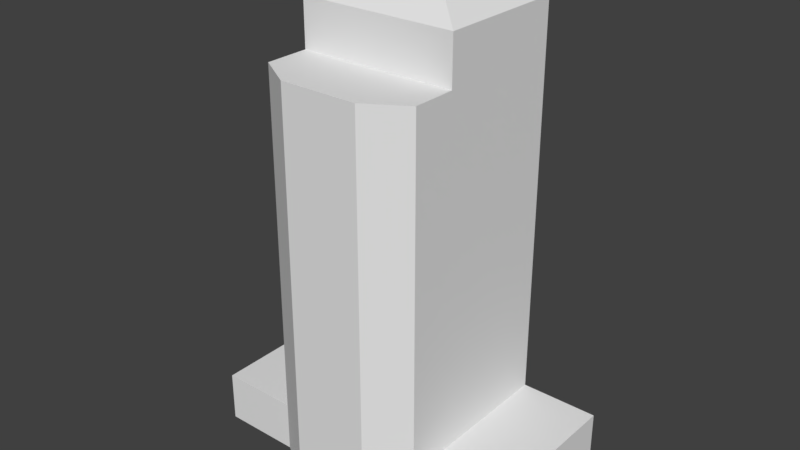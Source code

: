 # Source: McKinsey.blend  (saved by Blender 2.78.0; exported with 4.5.12 LTS)
import bpy
from mathutils import Matrix  # noqa: F401  (used for matrix-valued properties, if any)

bpy.ops.wm.read_factory_settings(use_empty=True)
scene = bpy.context.scene
scene.name = 'Scene'

# ---- collections
col_collection_1 = bpy.data.collections.new('Collection 1'); scene.collection.children.link(col_collection_1)

# ---- world
world_world = bpy.data.worlds.new('World'); scene.world = world_world
world_world.color = (0.05088, 0.05088, 0.05088)
world_world.use_sun_shadow = False
world_world.sun_shadow_jitter_overblur = 0.0
world_world.cycles.sampling_method = 'MANUAL'

# ---- meshes
me_cube_001 = bpy.data.meshes.new('Cube.001')
me_cube_001.from_pydata([(-1.0, -0.5639, -1.0), (-1.0, -0.5639, 1.0), (-1.0, 0.5527, -1.0), (-1.0, 0.5527, 1.0), (1.0, -0.5639, -1.0), (1.0, -0.5639, 1.0), (1.0, 0.5527, -1.0), (1.0, 0.5527, 1.0), (0.5, 0.5527, -1.0), (0.0, 0.5527, -1.0), (-0.5, 0.5527, -1.0), (-0.5, 0.5527, 1.0), (0.0, 0.5527, 1.0), (0.5, 0.5527, 1.0), (-0.5, -0.5639, -1.0), (0.0, -0.72, -1.0), (0.5, -0.5639, -1.0), (0.5, -0.5639, 1.0), (0.0, -0.72, 1.0), (-0.5, -0.5639, 1.0), (-1.0, 0.2736, -1.0), (-1.0, -0.005596, -1.0), (-1.0, -0.2848, -1.0), (-1.0, -0.2848, 1.0), (-1.0, -0.005596, 1.0), (-1.0, 0.2736, 1.0), (1.0, -0.2848, -1.0), (1.0, -0.005596, -1.0), (1.0, 0.2736, -1.0), (1.0, 0.2736, 1.0), (1.0, -0.005596, 1.0), (1.0, -0.2848, 1.0), (0.5, 0.2736, 1.0), (0.5, -0.005596, 1.0), (0.5, -0.2848, 1.0), (-0.5, 0.2736, 1.0), (-0.5, -0.005596, 1.0), (-0.5, -0.2848, 1.0), (-0.5, 0.2736, -1.0), (-0.5, -0.005596, -1.0), (-0.5, -0.2848, -1.0), (0.0, 0.2736, -1.0), (0.0, -0.005596, -1.0), (0.0, -0.2848, -1.0), (0.5, 0.2736, -1.0), (0.5, -0.005596, -1.0), (0.5, -0.2848, -1.0), (-0.25, 0.5527, -1.0), (-0.25, 0.5527, 1.0), (-0.25, -0.72, -1.0), (-0.25, -0.72, 1.0), (-0.25, 0.2736, -1.0), (-0.25, -0.005596, -1.0), (-0.25, -0.2848, -1.0), (0.25, 0.5527, -1.0), (0.25, 0.5527, 1.0), (0.25, -0.72, -1.0), (0.25, -0.72, 1.0), (0.25, 0.2736, -1.0), (0.25, -0.005596, -1.0), (0.25, -0.2848, -1.0), (-0.25, 0.5527, 14.69), (0.0, 0.5527, 14.69), (0.25, 0.5527, 14.69), (0.5, 0.5527, 14.69), (0.25, -0.72, 14.69), (0.0, -0.72, 14.69), (-0.25, -0.72, 14.69), (-0.5, -0.5639, 14.69), (0.5, -0.2848, 14.69), (0.5, -0.5639, 14.69), (0.0, -0.2848, 14.69), (-0.5, -0.2848, 14.69), (0.5, 0.2736, 14.69), (0.5, -0.005596, 14.69), (0.1277, 0.09834, 18.16), (0.1277, 0.1696, 18.16), (-0.5, 0.5527, 14.69), (-0.5, 0.2736, 14.69), (-0.5, -0.005596, 14.69), (0.1277, 0.2409, 18.16), (0.06384, 0.2409, 18.16), (-0.25, -0.2848, 14.69), (-2.774e-09, 0.2409, 18.16), (-0.06384, 0.2409, 18.16), (0.25, -0.2848, 14.69), (-0.25, 0.5527, 16.55), (0.0, 0.5527, 16.55), (0.25, 0.5527, 16.55), (0.5, 0.5527, 16.55), (0.5, 0.2736, 16.55), (0.5, -0.005596, 16.55), (0.5, -0.2848, 16.55), (0.0, -0.2848, 16.55), (-0.5, 0.5527, 16.55), (-0.5, 0.2736, 16.55), (-0.5, -0.005596, 16.55), (-0.5, -0.2848, 16.55), (-0.25, -0.2848, 16.55), (0.25, -0.2848, 16.55), (0.1277, 0.02705, 18.16), (-2.774e-09, 0.1696, 18.16), (-2.774e-09, 0.09834, 18.16), (-2.774e-09, 0.02705, 18.16), (-0.1277, 0.2409, 18.16), (-0.1277, 0.1696, 18.16), (-0.1277, 0.09834, 18.16), (-0.1277, 0.02705, 18.16), (-0.06384, 0.1696, 18.16), (-0.06384, 0.09834, 18.16), (-0.06384, 0.02705, 18.16), (0.06384, 0.1696, 18.16), (0.06384, 0.09834, 18.16), (0.06384, 0.02705, 18.16)], [], [(20, 25, 3, 2), (8, 13, 7, 6), (26, 31, 5, 4), (14, 19, 1, 0), (46, 26, 4, 16), (37, 23, 1, 19), (31, 34, 17, 5), (33, 32, 73, 74), (36, 37, 72, 79), (22, 40, 14, 0), (53, 43, 15, 49), (60, 46, 16, 56), (4, 5, 17, 16), (56, 57, 18, 15), (49, 50, 19, 14), (2, 3, 11, 10), (47, 48, 12, 9), (54, 55, 13, 8), (54, 8, 44, 58), (58, 44, 45, 59), (59, 45, 46, 60), (47, 9, 41, 51), (51, 41, 42, 52), (52, 42, 43, 53), (2, 10, 38, 20), (20, 38, 39, 21), (21, 39, 40, 22), (37, 19, 68, 72), (32, 13, 64, 73), (35, 36, 79, 78), (50, 18, 66, 67), (11, 35, 78, 77), (13, 55, 63, 64), (7, 13, 32, 29), (29, 32, 33, 30), (30, 33, 34, 31), (11, 3, 25, 35), (35, 25, 24, 36), (36, 24, 23, 37), (8, 6, 28, 44), (44, 28, 27, 45), (45, 27, 26, 46), (6, 7, 29, 28), (28, 29, 30, 27), (27, 30, 31, 26), (0, 1, 23, 22), (22, 23, 24, 21), (21, 24, 25, 20), (17, 34, 69, 70), (12, 48, 61, 62), (48, 11, 77, 61), (39, 52, 53, 40), (38, 51, 52, 39), (10, 47, 51, 38), (10, 11, 48, 47), (15, 18, 50, 49), (40, 53, 49, 14), (19, 50, 67, 68), (57, 17, 70, 65), (18, 57, 65, 66), (55, 12, 62, 63), (42, 59, 60, 43), (41, 58, 59, 42), (9, 54, 58, 41), (9, 12, 55, 54), (16, 17, 57, 56), (43, 60, 56, 15), (34, 33, 74, 69), (85, 71, 66, 65), (82, 72, 68, 67), (69, 74, 91, 92), (63, 62, 87, 88), (64, 63, 88, 89), (74, 73, 90, 91), (79, 72, 97, 96), (62, 61, 86, 87), (61, 77, 94, 86), (73, 64, 89, 90), (78, 79, 96, 95), (71, 82, 67, 66), (85, 69, 92, 99), (77, 78, 95, 94), (71, 85, 99, 93), (69, 85, 65, 70), (94, 95, 105, 104), (87, 86, 84, 83), (98, 93, 103, 110), (97, 98, 110, 107), (93, 99, 113, 103), (92, 91, 75, 100), (91, 90, 76, 75), (96, 97, 107, 106), (86, 94, 104, 84), (90, 89, 80, 76), (88, 87, 83, 81), (95, 96, 106, 105), (82, 71, 93, 98), (72, 82, 98, 97), (84, 104, 105, 108), (108, 105, 106, 109), (109, 106, 107, 110), (81, 83, 101, 111), (111, 101, 102, 112), (112, 102, 103, 113), (102, 109, 110, 103), (101, 108, 109, 102), (83, 84, 108, 101), (75, 112, 113, 100), (76, 111, 112, 75), (80, 81, 111, 76), (89, 88, 81, 80), (99, 92, 100, 113)])
_uv = me_cube_001.uv_layers.new(name='UVMap')
_uv.uv.foreach_set('vector', [0.7987, 0.06528, 0.7987, 0.1646, 0.7685, 0.1646, 0.7685, 0.06528, 0.08415, 0.06528, 0.08415, 0.1646, 0.01881, 0.1646, 0.01881, 0.06528, 0.7987, 0.06528, 0.7987, 0.1646, 0.7685, 0.1646, 0.7685, 0.06528, 0.3463, 0.06528, 0.3463, 0.1646, 0.281, 0.1646, 0.281, 0.06528, 0.9548, 0.03446, 0.9789, 0.03446, 0.9789, 0.04146, 0.9548, 0.04146, 0.8593, 0.2559, 0.8593, 0.1646, 0.8895, 0.1646, 0.8895, 0.2559, 0.8593, 0.2559, 0.8593, 0.1646, 0.8895, 0.1646, 0.8895, 0.2559, 0.6708, 0.06528, 0.6343, 0.06528, 0.6343, 0.7447, 0.6707, 0.7447, 0.6707, 0.06528, 0.7072, 0.06528, 0.7072, 0.7447, 0.6707, 0.7447, 0.8825, 0.03446, 0.9066, 0.03446, 0.9066, 0.04146, 0.8825, 0.04146, 0.9186, 0.03446, 0.9307, 0.03446, 0.9307, 0.04538, 0.9186, 0.04538, 0.9427, 0.03446, 0.9548, 0.03446, 0.9548, 0.04146, 0.9427, 0.04538, 0.5541, 0.06528, 0.5541, 0.1646, 0.4887, 0.1646, 0.4887, 0.06528, 0.4502, 0.06528, 0.4502, 0.1646, 0.4175, 0.1646, 0.4175, 0.06528, 0.3849, 0.06528, 0.3849, 0.1646, 0.3463, 0.1646, 0.3463, 0.06528, 0.2802, 0.06528, 0.2802, 0.1646, 0.2148, 0.1646, 0.2148, 0.06528, 0.1822, 0.06528, 0.1822, 0.1646, 0.1495, 0.1646, 0.1495, 0.06528, 0.1168, 0.06528, 0.1168, 0.1646, 0.08415, 0.1646, 0.08415, 0.06528, 0.9427, 0.01345, 0.9548, 0.01345, 0.9548, 0.02046, 0.9427, 0.02046, 0.9427, 0.02046, 0.9548, 0.02046, 0.9548, 0.02746, 0.9427, 0.02746, 0.9427, 0.02746, 0.9548, 0.02746, 0.9548, 0.03446, 0.9427, 0.03446, 0.9186, 0.01345, 0.9307, 0.01345, 0.9307, 0.02046, 0.9186, 0.02046, 0.9186, 0.02046, 0.9307, 0.02046, 0.9307, 0.02746, 0.9186, 0.02746, 0.9186, 0.02746, 0.9307, 0.02746, 0.9307, 0.03446, 0.9186, 0.03446, 0.8825, 0.01345, 0.9066, 0.01345, 0.9066, 0.02046, 0.8825, 0.02046, 0.8825, 0.02046, 0.9066, 0.02046, 0.9066, 0.02746, 0.8825, 0.02746, 0.8825, 0.02746, 0.9066, 0.02746, 0.9066, 0.03446, 0.8825, 0.03446, 0.7072, 0.06528, 0.7437, 0.06528, 0.7437, 0.7447, 0.7072, 0.7447, 0.6343, 0.06528, 0.5978, 0.06528, 0.5978, 0.7447, 0.6343, 0.7447, 0.6343, 0.06528, 0.6707, 0.06528, 0.6707, 0.7447, 0.6343, 0.7447, 0.3849, 0.1646, 0.4175, 0.1646, 0.4175, 0.8441, 0.3849, 0.8441, 0.5978, 0.06528, 0.6343, 0.06528, 0.6343, 0.7447, 0.5978, 0.7447, 0.08415, 0.1646, 0.1168, 0.1646, 0.1168, 0.8441, 0.08415, 0.8441, 0.7688, 0.2559, 0.7688, 0.1646, 0.799, 0.1646, 0.799, 0.2559, 0.799, 0.2559, 0.799, 0.1646, 0.8291, 0.1646, 0.8291, 0.2559, 0.8291, 0.2559, 0.8291, 0.1646, 0.8593, 0.1646, 0.8593, 0.2559, 0.7688, 0.2559, 0.7688, 0.1646, 0.799, 0.1646, 0.799, 0.2559, 0.799, 0.2559, 0.799, 0.1646, 0.8291, 0.1646, 0.8291, 0.2559, 0.8291, 0.2559, 0.8291, 0.1646, 0.8593, 0.1646, 0.8593, 0.2559, 0.9548, 0.01345, 0.9789, 0.01345, 0.9789, 0.02046, 0.9548, 0.02046, 0.9548, 0.02046, 0.9789, 0.02046, 0.9789, 0.02746, 0.9548, 0.02746, 0.9548, 0.02746, 0.9789, 0.02746, 0.9789, 0.03446, 0.9548, 0.03446, 0.8895, 0.06528, 0.8895, 0.1646, 0.8592, 0.1646, 0.8592, 0.06528, 0.8592, 0.06528, 0.8592, 0.1646, 0.829, 0.1646, 0.829, 0.06528, 0.829, 0.06528, 0.829, 0.1646, 0.7987, 0.1646, 0.7987, 0.06528, 0.8895, 0.06528, 0.8895, 0.1646, 0.8592, 0.1646, 0.8592, 0.06528, 0.8592, 0.06528, 0.8592, 0.1646, 0.829, 0.1646, 0.829, 0.06528, 0.829, 0.06528, 0.829, 0.1646, 0.7987, 0.1646, 0.7987, 0.06528, 0.7437, 0.06528, 0.7072, 0.06528, 0.7072, 0.7447, 0.7437, 0.7447, 0.1495, 0.1646, 0.1822, 0.1646, 0.1822, 0.8441, 0.1495, 0.8441, 0.1822, 0.1646, 0.2148, 0.1646, 0.2148, 0.8441, 0.1822, 0.8441, 0.9066, 0.02746, 0.9186, 0.02746, 0.9186, 0.03446, 0.9066, 0.03446, 0.9066, 0.02046, 0.9186, 0.02046, 0.9186, 0.02746, 0.9066, 0.02746, 0.9066, 0.01345, 0.9186, 0.01345, 0.9186, 0.02046, 0.9066, 0.02046, 0.2148, 0.06528, 0.2148, 0.1646, 0.1822, 0.1646, 0.1822, 0.06528, 0.4175, 0.06528, 0.4175, 0.1646, 0.3849, 0.1646, 0.3849, 0.06528, 0.9066, 0.03446, 0.9186, 0.03446, 0.9186, 0.04538, 0.9066, 0.04146, 0.3463, 0.1646, 0.3849, 0.1646, 0.3849, 0.8441, 0.3463, 0.8441, 0.4502, 0.1646, 0.4887, 0.1646, 0.4887, 0.8441, 0.4502, 0.8441, 0.4175, 0.1646, 0.4502, 0.1646, 0.4502, 0.8441, 0.4175, 0.8441, 0.1168, 0.1646, 0.1495, 0.1646, 0.1495, 0.8441, 0.1168, 0.8441, 0.9307, 0.02746, 0.9427, 0.02746, 0.9427, 0.03446, 0.9307, 0.03446, 0.9307, 0.02046, 0.9427, 0.02046, 0.9427, 0.02746, 0.9307, 0.02746, 0.9307, 0.01345, 0.9427, 0.01345, 0.9427, 0.02046, 0.9307, 0.02046, 0.1495, 0.06528, 0.1495, 0.1646, 0.1168, 0.1646, 0.1168, 0.06528, 0.4887, 0.06528, 0.4887, 0.1646, 0.4502, 0.1646, 0.4502, 0.06528, 0.9307, 0.03446, 0.9427, 0.03446, 0.9427, 0.04538, 0.9307, 0.04538, 0.7072, 0.06528, 0.6708, 0.06528, 0.6707, 0.7447, 0.7072, 0.7447, 0.4555, 0.8725, 0.417, 0.8725, 0.417, 0.847, 0.4555, 0.847, 0.3784, 0.8725, 0.3399, 0.8725, 0.3399, 0.8561, 0.3784, 0.847, 0.7072, 0.7447, 0.6707, 0.7447, 0.6707, 0.837, 0.7072, 0.837, 0.1168, 0.8441, 0.1495, 0.8441, 0.1495, 0.9363, 0.1168, 0.9363, 0.08415, 0.8441, 0.1168, 0.8441, 0.1168, 0.9363, 0.08415, 0.9363, 0.6707, 0.7447, 0.6343, 0.7447, 0.6343, 0.837, 0.6707, 0.837, 0.6707, 0.7447, 0.7072, 0.7447, 0.7072, 0.837, 0.6707, 0.837, 0.1495, 0.8441, 0.1822, 0.8441, 0.1822, 0.9363, 0.1495, 0.9363, 0.1822, 0.8441, 0.2148, 0.8441, 0.2148, 0.9363, 0.1822, 0.9363, 0.6343, 0.7447, 0.5978, 0.7447, 0.5978, 0.837, 0.6343, 0.837, 0.6343, 0.7447, 0.6707, 0.7447, 0.6707, 0.837, 0.6343, 0.837, 0.417, 0.8725, 0.3784, 0.8725, 0.3784, 0.847, 0.417, 0.847, 0.456, 0.8728, 0.4946, 0.8728, 0.4946, 0.9817, 0.456, 0.9817, 0.5978, 0.7447, 0.6343, 0.7447, 0.6343, 0.837, 0.5978, 0.837, 0.4175, 0.8728, 0.456, 0.8728, 0.456, 0.9817, 0.4175, 0.9817, 0.4941, 0.8725, 0.4555, 0.8725, 0.4555, 0.847, 0.4941, 0.8561, 0.6603, 0.8814, 0.6824, 0.873, 0.7868, 0.9384, 0.7812, 0.9405, 0.9443, 0.8671, 0.9646, 0.8742, 0.8589, 0.9387, 0.8537, 0.9369, 0.7507, 0.8533, 0.7747, 0.8505, 0.8104, 0.9326, 0.8043, 0.9334, 0.7267, 0.8561, 0.7507, 0.8533, 0.8043, 0.9334, 0.7981, 0.9341, 0.7747, 0.8505, 0.7987, 0.8477, 0.8165, 0.9319, 0.8104, 0.9326, 0.8226, 0.8448, 0.8496, 0.8475, 0.8295, 0.9319, 0.8226, 0.9312, 0.8496, 0.8475, 0.8766, 0.8501, 0.8364, 0.9326, 0.8295, 0.9319, 0.7046, 0.8646, 0.7267, 0.8561, 0.7981, 0.9341, 0.7925, 0.9362, 0.9646, 0.8742, 0.985, 0.8814, 0.8641, 0.9405, 0.8589, 0.9387, 0.8766, 0.8501, 0.9035, 0.8528, 0.8433, 0.9332, 0.8364, 0.9326, 0.9239, 0.8599, 0.9443, 0.8671, 0.8537, 0.9369, 0.8485, 0.9351, 0.6824, 0.873, 0.7046, 0.8646, 0.7925, 0.9362, 0.7868, 0.9384, 0.3789, 0.8728, 0.4175, 0.8728, 0.4175, 0.9817, 0.3789, 0.9817, 0.3403, 0.8728, 0.3789, 0.8728, 0.3789, 0.9817, 0.3403, 0.9817, 0.8091, 0.9727, 0.7947, 0.9727, 0.7947, 0.9643, 0.8091, 0.9643, 0.8091, 0.9643, 0.7947, 0.9643, 0.7947, 0.9559, 0.8091, 0.9559, 0.8091, 0.9559, 0.7947, 0.9559, 0.7947, 0.9476, 0.8091, 0.9476, 0.8379, 0.9727, 0.8235, 0.9727, 0.8235, 0.9643, 0.8379, 0.9643, 0.8379, 0.9643, 0.8235, 0.9643, 0.8235, 0.9559, 0.8379, 0.9559, 0.8379, 0.9559, 0.8235, 0.9559, 0.8235, 0.9476, 0.8379, 0.9476, 0.8235, 0.9559, 0.8091, 0.9559, 0.8091, 0.9476, 0.8235, 0.9476, 0.8235, 0.9643, 0.8091, 0.9643, 0.8091, 0.9559, 0.8235, 0.9559, 0.8235, 0.9727, 0.8091, 0.9727, 0.8091, 0.9643, 0.8235, 0.9643, 0.8523, 0.9559, 0.8379, 0.9559, 0.8379, 0.9476, 0.8523, 0.9476, 0.8523, 0.9643, 0.8379, 0.9643, 0.8379, 0.9559, 0.8523, 0.9559, 0.8523, 0.9727, 0.8379, 0.9727, 0.8379, 0.9643, 0.8523, 0.9643, 0.9035, 0.8528, 0.9239, 0.8599, 0.8485, 0.9351, 0.8433, 0.9332, 0.7987, 0.8477, 0.8226, 0.8448, 0.8226, 0.9312, 0.8165, 0.9319])
me_cube_001.use_remesh_preserve_volume = False
me_cube_001.use_remesh_preserve_attributes = False
me_cube_001.use_mirror_vertex_groups = False
me_cube_001.update()

# ---- objects
ob_cube_001 = bpy.data.objects.new('Cube.001', me_cube_001)

# ---- transforms, parenting, visibility, modifiers, constraints
ob_cube_001.location = (0.0, 0.0, 9.285)
ob_cube_001.scale = (55.27, 55.27, 8.908)
ob_cube_001.lineart.crease_threshold = 0.0

# ---- collection membership
col_collection_1.objects.link(ob_cube_001)

# ---- scene / render settings (as saved in the file)
scene.frame_start = 1; scene.frame_end = 250; scene.frame_set(1)
scene.render.engine = 'BLENDER_EEVEE_NEXT'
scene.render.resolution_percentage = 50
scene.render.dither_intensity = 0.0
scene.cycles.use_denoising = False
scene.cycles.samples = 128
scene.cycles.sampling_pattern = 'TABULATED_SOBOL'
scene.cycles.light_sampling_threshold = 0.0
scene.cycles.use_adaptive_sampling = False
scene.cycles.use_light_tree = False
scene.cycles.blur_glossy = 0.0
scene.cycles.sample_clamp_indirect = 0.0
scene.view_settings.view_transform = 'Standard'
bpy.context.view_layer.update()

# ---- added for rendering (the .blend has no active camera and no usable light): camera, sun
cam_auto = bpy.data.cameras.new('AutoCamera')
cam_auto.lens = 50.0
cam_auto.sensor_width = 36.0
cam_auto.clip_end = 3494.21
ob_auto_camera = bpy.data.objects.new('AutoCamera', cam_auto)
scene.collection.objects.link(ob_auto_camera)
ob_auto_camera.location = (199.101, -243.546, 245.007)
ob_auto_camera.rotation_euler = (1.09748, -7.21219e-08, 0.694738)
scene.camera = ob_auto_camera
light_auto_sun = bpy.data.lights.new('AutoSun', 'SUN')
light_auto_sun.energy = 3.0
light_auto_sun.angle = 0.0523599
ob_auto_sun = bpy.data.objects.new('AutoSun', light_auto_sun)
scene.collection.objects.link(ob_auto_sun)
ob_auto_sun.rotation_euler = (0.872665, 0.174533, 0.523599)
bpy.context.view_layer.update()

